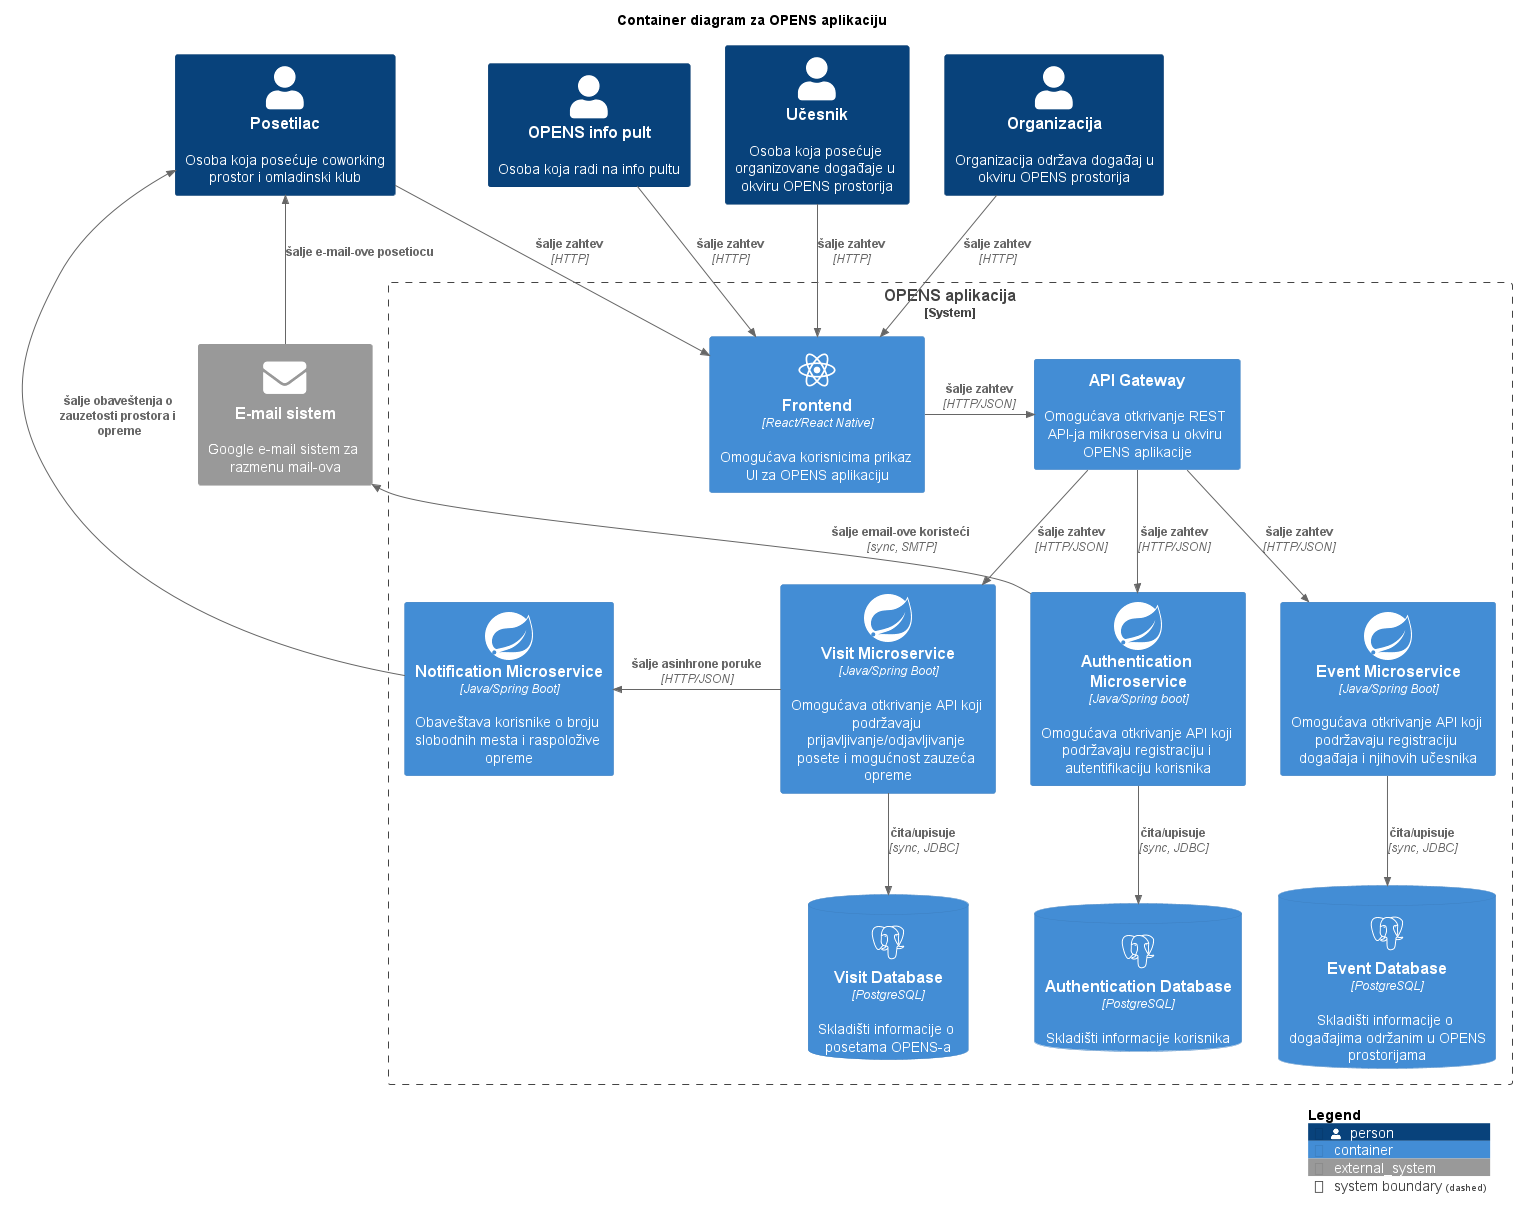

The diagram above was rendered by PlantUML. Its source (embedded in the PNG):
@startuml OPENS container diagram

!include https://raw.githubusercontent.com/plantuml-stdlib/C4-PlantUML/master/C4_Container.puml
!define DEVICONS https://raw.githubusercontent.com/tupadr3/plantuml-icon-font-sprites/master/devicons
!define DEVICONS2 https://raw.githubusercontent.com/tupadr3/plantuml-icon-font-sprites/master/devicons2
!define FONTAWESOME https://raw.githubusercontent.com/tupadr3/plantuml-icon-font-sprites/master/font-awesome-5

!include DEVICONS/react.puml
!include DEVICONS/postgresql.puml
!include DEVICONS2/spring.puml
!include FONTAWESOME/envelope.puml

title Container diagram za OPENS aplikaciju

Person(posetilac, "Posetilac", "Osoba koja posećuje coworking prostor i omladinski klub")
Person(ucesnik, "Učesnik", "Osoba koja posećuje organizovane događaje u okviru OPENS prostorija")
Person(organizacija, "Organizacija", "Organizacija održava događaj u okviru OPENS prostorija")
Person(pult, "OPENS info pult", "Osoba koja radi na info pultu")

System_Boundary(aplikacija, "OPENS aplikacija"){
    Container(frontend, "Frontend", "React/React Native", "Omogućava korisnicima prikaz UI za OPENS aplikaciju", "react")
    Container(api, "API Gateway", "", "Omogućava otkrivanje REST API-ja mikroservisa u okviru OPENS aplikacije")
    Container(auth, "Authentication Microservice", "Java/Spring boot", "Omogućava otkrivanje API koji podržavaju registraciju i autentifikaciju korisnika", "spring")
    ContainerDb(auth_database, "Authentication Database", "PostgreSQL", "Skladišti informacije korisnika", "postgresql")
    Container(notification, "Notification Microservice", "Java/Spring Boot", "Obaveštava korisnike o broju slobodnih mesta i raspoložive opreme", "spring")
    Container(visit, "Visit Microservice", "Java/Spring Boot", "Omogućava otkrivanje API koji podržavaju prijavljivanje/odjavljivanje posete i mogućnost zauzeća opreme", "spring")
    ContainerDb(visit_database, "Visit Database", "PostgreSQL", "Skladišti informacije o posetama OPENS-a", "postgresql")
    Container(event, "Event Microservice", "Java/Spring Boot", "Omogućava otkrivanje API koji podržavaju registraciju događaja i njihovih učesnika", "spring")
    ContainerDb(event_database, "Event Database", "PostgreSQL", "Skladišti informacije o događajima održanim u OPENS prostorijama", "postgresql")
}

System_Ext(mail_system, "E-mail sistem", "Google e-mail sistem za razmenu mail-ova", "envelope")

Rel(posetilac, frontend, "šalje zahtev", "HTTP")
Rel(organizacija, frontend, "šalje zahtev", "HTTP")
Rel(ucesnik, frontend, "šalje zahtev", "HTTP")
Rel(pult, frontend, "šalje zahtev", "HTTP")

Rel_Neighbor(frontend, api, "šalje zahtev", "HTTP/JSON")

Rel_Down(api, auth, "šalje zahtev", "HTTP/JSON")
Rel_Down(api, event, "šalje zahtev", "HTTP/JSON")
Rel_Down(api, visit, "šalje zahtev", "HTTP/JSON")

Rel_Left(visit, notification, "šalje asinhrone poruke", "HTTP/JSON")

Rel_Down(auth, auth_database, "čita/upisuje", "sync, JDBC")
Rel_Down(visit, visit_database, "čita/upisuje", "sync, JDBC")
Rel_Down(event, event_database, "čita/upisuje", "sync, JDBC")

Rel_Back(mail_system, auth, "šalje email-ove koristeći", "sync, SMTP")
Rel_Back(posetilac, mail_system, "šalje e-mail-ove posetiocu")

Rel(notification, posetilac, "šalje obaveštenja o zauzetosti prostora i opreme")

SHOW_LEGEND()

@enduml